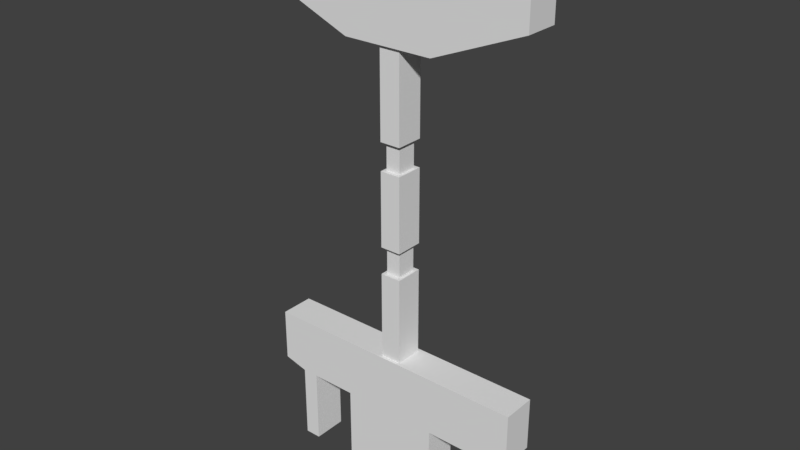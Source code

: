 # Source: Pilares.blend  (saved by Blender 2.78.0; exported with 4.5.12 LTS)
import bpy
from mathutils import Matrix  # noqa: F401  (used for matrix-valued properties, if any)

bpy.ops.wm.read_factory_settings(use_empty=True)
scene = bpy.context.scene
scene.name = 'Scene'

# ---- collections
col_collection_3 = bpy.data.collections.new('Collection 3'); scene.collection.children.link(col_collection_3)

# ---- world
world_world = bpy.data.worlds.new('World'); scene.world = world_world
world_world.color = (0.05088, 0.05088, 0.05088)
world_world.use_sun_shadow = False
world_world.sun_shadow_jitter_overblur = 0.0
world_world.cycles.sampling_method = 'MANUAL'

# ---- meshes
me_lod_a_pilares = bpy.data.meshes.new('LOD_A_Pilares')
me_lod_a_pilares.from_pydata([(0.7375, 0.0, 1.0), (0.7375, 0.25, 1.0), (1.262, 0.0, 1.0), (1.262, 0.25, 1.0), (0.6687, 0.0, 3.241), (0.6687, 0.25, 3.241), (1.331, 0.0, 3.241), (1.331, 0.25, 3.241), (0.6687, 0.0, 3.332), (1.331, 0.0, 3.332), (0.6687, 0.25, 3.332), (1.331, 0.25, 3.332), (1.331, 0.25, 4.0), (1.331, 0.0, 4.0), (2.0, 0.25, 3.589), (2.0, 0.25, 3.513), (2.0, 0.0, 3.513), (2.0, 0.0, 3.589), (0.6687, 0.25, 4.0), (0.6687, 0.0, 4.0), (0.0, 0.25, 3.589), (0.0, 0.25, 3.513), (0.0, 0.0, 3.513), (0.0, 0.0, 3.589), (0.0, 0.25, 4.0), (0.0, 0.0, 4.0), (2.0, 0.25, 4.0), (2.0, 0.0, 4.0), (1.822, 0.25, 1.0), (1.822, 0.0, 1.0), (1.822, 0.25, 0.0), (1.822, 0.0, 0.0), (1.262, 7.153e-07, 0.0), (1.262, 0.25, 0.0), (1.364, 0.0, 1.0), (1.703, 0.0, 1.0), (1.703, 0.25, 1.0), (1.364, 0.25, 1.0), (1.703, 0.0, 0.0), (1.364, 1.669e-06, 0.0), (1.703, 0.25, 0.0), (1.364, 0.25, 0.0), (1.822, 0.0, 0.5625), (1.703, 0.25, 0.5625), (1.822, 0.25, 0.5625), (1.703, 0.0, 0.5625), (1.262, 0.25, 0.5625), (1.364, 0.25, 0.5625), (1.262, 7.629e-06, 0.5625), (1.364, 0.0, 0.5625), (1.616, 0.25, 1.0), (1.616, 0.0, 1.0), (0.1781, 0.25, 1.0), (0.1781, 0.0, 1.0), (0.1781, 0.25, 0.0), (0.1781, 0.0, 0.0), (0.7375, 7.153e-07, 0.0), (0.7375, 0.25, 0.0), (0.6358, 0.0, 1.0), (0.2968, 0.0, 1.0), (0.2968, 0.25, 1.0), (0.6358, 0.25, 1.0), (0.2968, 0.0, 0.0), (0.6358, 1.669e-06, 0.0), (0.2968, 0.25, 0.0), (0.6358, 0.25, 0.0), (0.1781, 0.0, 0.5625), (0.2968, 0.25, 0.5625), (0.1781, 0.25, 0.5625), (0.2968, 0.0, 0.5625), (0.7375, 0.25, 0.5625), (0.6358, 0.25, 0.5625), (0.7375, 7.629e-06, 0.5625), (0.6358, 0.0, 0.5625), (0.0, 0.25, 0.9999), (0.0, 0.0, 1.0), (0.0, 0.25, 0.6083), (0.0, 0.0, 0.6083), (2.0, 0.25, 0.9999), (2.0, 0.0, 1.0), (2.0, 0.25, 0.6083), (2.0, 0.0, 0.6083), (1.078, 0.2279, 1.0), (0.9251, 0.2279, 1.0), (0.9251, 0.02359, 1.0), (1.078, 0.02359, 1.0), (1.078, 0.02359, 2.6), (0.9251, 0.02359, 2.6), (0.9481, 0.05426, 2.4), (1.078, 0.2279, 2.6), (0.9251, 0.2279, 2.6), (1.078, 0.02359, 2.4), (0.9251, 0.02359, 2.4), (1.078, 0.2279, 2.4), (0.9251, 0.2279, 2.4), (1.078, 0.02359, 3.25), (0.9251, 0.02359, 3.25), (1.078, 0.2279, 3.25), (0.9251, 0.2279, 3.25), (1.055, 0.05426, 2.4), (1.055, 0.1972, 2.6), (0.9481, 0.05426, 2.6), (0.9481, 0.1972, 2.6), (1.055, 0.05426, 2.6), (0.9481, 0.1972, 2.4), (1.055, 0.1972, 2.4), (1.078, 0.02359, 1.65), (0.9251, 0.02359, 1.65), (1.078, 0.2279, 1.65), (0.9251, 0.2279, 1.65), (1.078, 0.02359, 1.85), (0.9251, 0.02359, 1.85), (1.078, 0.2279, 1.85), (0.9251, 0.2279, 1.85), (1.055, 0.05426, 1.65), (0.9481, 0.05426, 1.65), (1.055, 0.1972, 1.65), (0.9481, 0.1972, 1.65), (1.055, 0.05426, 1.85), (0.9481, 0.05426, 1.85), (1.055, 0.1972, 1.85), (0.9481, 0.1972, 1.85)], [], [(4, 6, 9, 8), (5, 10, 11, 7), (47, 37, 50, 36, 43), (44, 42, 31, 30), (0, 72, 48, 2), (10, 18, 12, 11), (39, 32, 33, 41), (47, 43, 45, 49), (12, 13, 27, 26), (15, 7, 11, 14), (12, 26, 14, 11), (6, 7, 15, 16), (8, 9, 13, 19), (6, 16, 17, 9), (14, 26, 27, 17), (20, 10, 5, 21), (15, 14, 17, 16), (21, 22, 23, 20), (21, 5, 4, 22), (8, 23, 22, 4), (18, 24, 25, 19), (27, 13, 9, 17), (20, 23, 25, 24), (20, 24, 18, 10), (19, 25, 23, 8), (36, 35, 29, 28), (49, 34, 2, 48), (57, 33, 32, 56), (31, 38, 40, 30), (56, 32, 48, 72), (38, 31, 42, 45), (46, 47, 41, 33), (28, 44, 43, 36), (75, 74, 76, 77), (32, 39, 49, 48), (38, 45, 43, 40), (45, 42, 29, 35), (35, 51, 34, 49, 45), (3, 2, 34, 37), (80, 44, 28, 78), (28, 29, 79, 78), (79, 81, 80, 78), (70, 71, 61, 1), (34, 51, 50, 37), (42, 44, 80, 81), (39, 41, 47, 49), (57, 70, 46, 33), (60, 52, 53, 59), (68, 54, 55, 66), (67, 64, 54, 68), (75, 77, 66, 53), (52, 60, 67, 68), (63, 65, 57, 56), (73, 69, 67, 71), (55, 54, 64, 62), (70, 57, 65, 71), (1, 61, 58, 0), (69, 59, 53, 66), (74, 52, 68, 76), (62, 64, 67, 69), (62, 69, 66, 55), (63, 73, 71, 65), (56, 72, 73, 63), (67, 60, 61, 71), (58, 59, 69, 73), (61, 60, 59, 58), (72, 0, 58, 73), (52, 74, 75, 53), (66, 77, 76, 68), (47, 46, 3, 37), (46, 70, 1, 3), (50, 51, 35, 36), (43, 44, 30, 40), (6, 4, 5, 7), (0, 2, 3, 1), (12, 18, 19, 13), (93, 94, 104, 105), (90, 102, 101, 87), (95, 86, 89, 97), (94, 113, 111, 92), (103, 86, 87, 101), (111, 113, 121, 119), (119, 121, 117, 115), (112, 113, 94, 93), (89, 86, 103, 100), (91, 93, 105, 99), (86, 95, 96, 87), (87, 96, 98, 90), (106, 108, 116, 114), (103, 99, 105, 100), (120, 118, 114, 116), (100, 102, 90, 89), (99, 88, 92, 91), (108, 106, 85, 82), (94, 92, 88, 104), (110, 91, 92, 111), (107, 109, 83, 84), (107, 84, 85, 106), (89, 90, 98, 97), (99, 103, 101, 88), (113, 112, 120, 121), (109, 107, 115, 117), (82, 83, 109, 108), (100, 105, 104, 102), (107, 106, 114, 115), (93, 91, 110, 112), (118, 119, 115, 114), (108, 109, 117, 116), (120, 116, 117, 121), (112, 110, 118, 120), (110, 111, 119, 118), (101, 102, 104, 88), (29, 42, 81, 79)])
me_lod_a_pilares.use_remesh_preserve_volume = False
me_lod_a_pilares.use_remesh_preserve_attributes = False
me_lod_a_pilares.use_mirror_vertex_groups = False
me_lod_a_pilares.update()

# ---- objects
ob_lod_a_pilares = bpy.data.objects.new('LOD_A_Pilares', me_lod_a_pilares)

# ---- transforms, parenting, visibility, modifiers, constraints
ob_lod_a_pilares.location = (0.0, 0.0, 0.0)
ob_lod_a_pilares.lineart.crease_threshold = 0.0

# ---- collection membership
col_collection_3.objects.link(ob_lod_a_pilares)

# ---- scene / render settings (as saved in the file)
scene.frame_start = 1; scene.frame_end = 250; scene.frame_set(0)
scene.render.engine = 'CYCLES'
scene.render.resolution_percentage = 50
scene.render.dither_intensity = 0.0
scene.render.use_persistent_data = True
scene.cycles.shading_system = True
scene.cycles.use_denoising = False
scene.cycles.samples = 128
scene.cycles.sampling_pattern = 'TABULATED_SOBOL'
scene.cycles.light_sampling_threshold = 0.0
scene.cycles.use_adaptive_sampling = False
scene.cycles.use_light_tree = False
scene.cycles.blur_glossy = 0.0
scene.cycles.sample_clamp_indirect = 0.0
scene.view_settings.view_transform = 'Standard'
bpy.context.view_layer.update()

# ---- added for rendering (the .blend has no active camera and no usable light): camera, sun
cam_auto = bpy.data.cameras.new('AutoCamera')
cam_auto.lens = 50.0
cam_auto.sensor_width = 36.0
cam_auto.clip_end = 1000.0
ob_auto_camera = bpy.data.objects.new('AutoCamera', cam_auto)
scene.collection.objects.link(ob_auto_camera)
ob_auto_camera.location = (5.14419, -4.84803, 5.31536)
ob_auto_camera.rotation_euler = (1.09748, -7.21219e-08, 0.694738)
scene.camera = ob_auto_camera
light_auto_sun = bpy.data.lights.new('AutoSun', 'SUN')
light_auto_sun.energy = 3.0
light_auto_sun.angle = 0.0523599
ob_auto_sun = bpy.data.objects.new('AutoSun', light_auto_sun)
scene.collection.objects.link(ob_auto_sun)
ob_auto_sun.rotation_euler = (0.872665, 0.174533, 0.523599)
bpy.context.view_layer.update()
